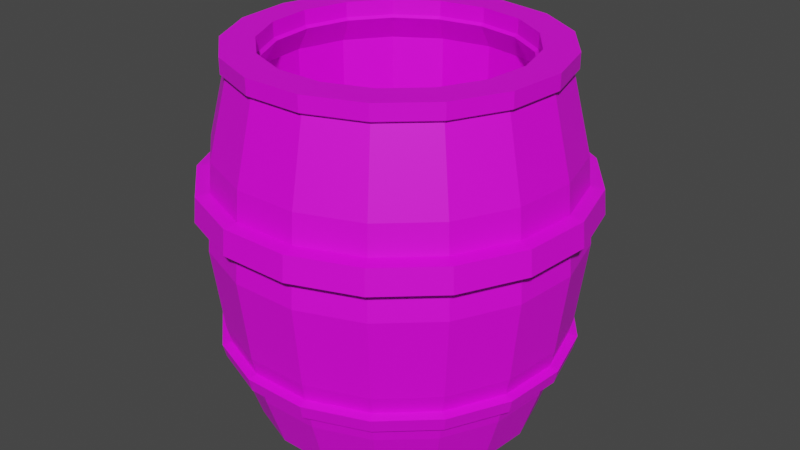 # Source: Barrel.blend  (saved by Blender 3.6.11; exported with 4.5.12 LTS)
import bpy
from mathutils import Matrix  # noqa: F401  (used for matrix-valued properties, if any)

bpy.ops.wm.read_factory_settings(use_empty=True)
scene = bpy.context.scene
scene.name = 'Scene'

# ---- collections
col_collection = bpy.data.collections.new('Collection'); scene.collection.children.link(col_collection)

# ---- images (referenced by path relative to the original .blend; pixels are not part of the script)
import os
ASSET_DIR = os.environ.get("B2B_ASSET_DIR", "")  # directory of the original .blend (textures are referenced by path, not embedded)
HERE = os.path.dirname(os.path.abspath(__file__))  # packed textures are extracted next to this script under _unpacked/

def load_image(name, relpath, width, height, colorspace="sRGB"):
    """Load a texture the original file referenced (path relative to the .blend, or extracted next to this script)."""
    p = next((c for c in (os.path.join(HERE, relpath), os.path.join(ASSET_DIR, relpath)) if relpath and os.path.exists(c)), "")
    if p:
        img = bpy.data.images.load(p, check_existing=True)
        img.name = name
    else:  # same state as the original file: an image datablock whose file is absent (Cycles renders it pink)
        img = bpy.data.images.new(name, width, height)
        img.source = "FILE"
        img.filepath = "//" + (relpath or name)
    img.colorspace_settings.name = colorspace
    return img
img_dungeons_2_texture_01_a_png = load_image('Dungeons_2_Texture_01_A.png', 'Dungeons_2_Texture_01_A.png', 1024, 1024, 'sRGB')

# ---- materials (node trees are filled in below, after node groups)
mat_material = bpy.data.materials.new('Material')
mat_material.alpha_threshold = 0.0
mat_material.use_transparent_shadow = False
mat_material.roughness = 0.5
mat_material.line_color = (0.0, 0.0, 0.0, 1.0)

# ---- material node trees
mat_material.use_nodes = True; mat_material.node_tree.nodes.clear()
_N = mat_material.node_tree.nodes; _L = mat_material.node_tree.links
n0 = _N.new('ShaderNodeOutputMaterial'); n0.name = 'Material Output'; n0.location = (300, 300)
n1 = _N.new('ShaderNodeBsdfPrincipled'); n1.name = 'Principled BSDF'; n1.location = (10, 300)
n1.distribution = 'GGX'
n1.subsurface_method = 'RANDOM_WALK_SKIN'
n1.inputs[3].default_value = 1.45
n1.inputs[27].default_value = (0.0, 0.0, 0.0, 1.0)
n1.inputs[28].default_value = 1.0
n2 = _N.new('ShaderNodeTexImage'); n2.name = 'Image Texture'; n2.location = (-357, 46)
n2.image = img_dungeons_2_texture_01_a_png
_L.new(n1.outputs[0], n0.inputs[0])
_L.new(n2.outputs[0], n1.inputs[0])
n0.is_active_output = True

# ---- world
world_world = bpy.data.worlds.new('World'); scene.world = world_world
world_world.use_nodes = True; world_world.node_tree.nodes.clear()
_N = world_world.node_tree.nodes; _L = world_world.node_tree.links
n0 = _N.new('ShaderNodeOutputWorld'); n0.name = 'World Output'; n0.location = (300, 300)
n1 = _N.new('ShaderNodeBackground'); n1.name = 'Background'; n1.location = (10, 300)
n1.inputs[0].default_value = (0.05088, 0.05088, 0.05088, 1.0)
_L.new(n1.outputs[0], n0.inputs[0])
n0.is_active_output = True
world_world.color = (0.05088, 0.05088, 0.05088)
world_world.use_sun_shadow = False
world_world.sun_shadow_jitter_overblur = 0.0

# ---- meshes
me_cylinder = bpy.data.meshes.new('Cylinder')
me_cylinder.from_pydata([(0.0, 1.0, -1.0), (1.07e-09, 1.122, -0.6302), (0.3612, 0.9325, -1.0), (0.4053, 1.046, -0.6302), (0.6737, 0.739, -1.0), (0.7559, 0.8292, -0.6302), (0.8952, 0.4457, -1.0), (1.004, 0.5002, -0.6302), (0.9957, 0.09227, -1.0), (1.117, 0.1035, -0.6302), (0.9618, -0.2737, -1.0), (1.079, -0.3071, -0.6302), (0.798, -0.6026, -1.0), (0.8954, -0.6762, -0.6302), (0.5264, -0.8502, -1.0), (0.5907, -0.954, -0.6302), (0.1837, -0.983, -1.0), (0.2062, -1.103, -0.6302), (-0.1837, -0.983, -1.0), (-0.2062, -1.103, -0.6302), (-0.5264, -0.8502, -1.0), (-0.5907, -0.954, -0.6302), (-0.798, -0.6026, -1.0), (-0.8954, -0.6762, -0.6302), (-0.9618, -0.2737, -1.0), (-1.079, -0.3071, -0.6302), (-0.9957, 0.09227, -1.0), (-1.117, 0.1035, -0.6302), (-0.8952, 0.4457, -1.0), (-1.004, 0.5002, -0.6302), (-0.6737, 0.739, -1.0), (-0.7559, 0.8292, -0.6302), (-0.3612, 0.9325, -1.0), (-0.4053, 1.046, -0.6302), (0.4378, 1.13, -0.2522), (-5.14e-09, 1.212, -0.2522), (0.8165, 0.8957, -0.2522), (1.085, 0.5402, -0.2522), (1.207, 0.1118, -0.2522), (1.166, -0.3317, -0.2522), (0.9672, -0.7304, -0.2522), (0.638, -1.03, -0.2522), (0.2227, -1.191, -0.2522), (-0.2227, -1.191, -0.2522), (-0.638, -1.03, -0.2522), (-0.9672, -0.7304, -0.2522), (-1.166, -0.3317, -0.2522), (-1.207, 0.1118, -0.2522), (-1.085, 0.5402, -0.2522), (-0.8165, 0.8957, -0.2522), (-0.4378, 1.13, -0.2522), (0.4628, 1.194, 0.3227), (-5.632e-09, 1.281, 0.3227), (0.863, 0.9467, 0.3227), (1.147, 0.571, 0.3227), (1.276, 0.1182, 0.3227), (1.232, -0.3506, 0.3227), (1.022, -0.772, 0.3227), (0.6744, -1.089, 0.3227), (0.2354, -1.259, 0.3227), (-0.2354, -1.259, 0.3227), (-0.6744, -1.089, 0.3227), (-1.022, -0.772, 0.3227), (-1.232, -0.3506, 0.3227), (-1.276, 0.1182, 0.3227), (-1.147, 0.571, 0.3227), (-0.863, 0.9467, 0.3227), (-0.4628, 1.194, 0.3227), (0.4432, 1.144, 0.937), (-1.044e-09, 1.227, 0.937), (0.8265, 0.9066, 0.937), (1.098, 0.5468, 0.937), (1.222, 0.1132, 0.937), (1.18, -0.3357, 0.937), (0.979, -0.7393, 0.937), (0.6458, -1.043, 0.937), (0.2254, -1.206, 0.937), (-0.2254, -1.206, 0.937), (-0.6458, -1.043, 0.937), (-0.979, -0.7393, 0.937), (-1.18, -0.3357, 0.937), (-1.222, 0.1132, 0.937), (-1.098, 0.5468, 0.937), (-0.8265, 0.9066, 0.937), (-0.4432, 1.144, 0.937), (0.3147, 0.8123, 1.48), (-1.579e-08, 0.8711, 1.48), (0.5869, 0.6438, 1.48), (0.7798, 0.3883, 1.48), (0.8674, 0.08038, 1.48), (0.8379, -0.2384, 1.48), (0.6952, -0.525, 1.48), (0.4586, -0.7407, 1.48), (0.1601, -0.8563, 1.48), (-0.1601, -0.8563, 1.48), (-0.4586, -0.7407, 1.48), (-0.6952, -0.525, 1.48), (-0.8379, -0.2384, 1.48), (-0.8674, 0.08038, 1.48), (-0.7798, 0.3883, 1.48), (-0.5869, 0.6438, 1.48), (-0.3147, 0.8123, 1.48), (0.395, 1.02, 1.48), (-1.579e-08, 1.094, 1.48), (0.7367, 0.8081, 1.48), (0.9789, 0.4874, 1.48), (1.089, 0.1009, 1.48), (1.052, -0.2993, 1.48), (0.8727, -0.659, 1.48), (0.5757, -0.9297, 1.48), (0.2009, -1.075, 1.48), (-0.2009, -1.075, 1.48), (-0.5757, -0.9297, 1.48), (-0.8727, -0.659, 1.48), (-1.052, -0.2993, 1.48), (-1.089, 0.1009, 1.48), (-0.9789, 0.4874, 1.48), (-0.7367, 0.8081, 1.48), (-0.395, 1.02, 1.48), (0.353, 0.9111, 1.311), (-1.963e-08, 0.9771, 1.311), (0.6582, 0.722, 1.311), (0.8746, 0.4355, 1.311), (0.9729, 0.09015, 1.311), (0.9398, -0.2674, 1.311), (0.7797, -0.5888, 1.311), (0.5144, -0.8307, 1.311), (0.1795, -0.9604, 1.311), (-0.1795, -0.9604, 1.311), (-0.5144, -0.8307, 1.311), (-0.7797, -0.5888, 1.311), (-0.9398, -0.2674, 1.311), (-0.9729, 0.09015, 1.311), (-0.8746, 0.4355, 1.311), (-0.6582, 0.722, 1.311), (-0.353, 0.9111, 1.311), (0.353, 0.9111, -0.4752), (-1.963e-08, 0.9771, -0.4752), (0.6582, 0.722, -0.4752), (0.8746, 0.4355, -0.4752), (0.9729, 0.09015, -0.4752), (0.9398, -0.2674, -0.4752), (0.7797, -0.5888, -0.4752), (0.5144, -0.8307, -0.4752), (0.1795, -0.9604, -0.4752), (-0.1795, -0.9604, -0.4752), (-0.5144, -0.8307, -0.4752), (-0.7797, -0.5888, -0.4752), (-0.9398, -0.2674, -0.4752), (-0.9729, 0.09015, -0.4752), (-0.8746, 0.4355, -0.4752), (-0.6582, 0.722, -0.4752), (-0.353, 0.9111, -0.4752), (-1.081, -0.8163, 0.5423), (-1.068, -0.8069, 0.7174), (-1.288, -0.3664, 0.7174), (-1.303, -0.3707, 0.5423), (1.349, 0.125, 0.5423), (1.333, 0.1235, 0.7174), (1.288, -0.3664, 0.7174), (1.303, -0.3707, 0.5423), (-1.333, 0.1235, 0.7174), (-1.349, 0.125, 0.5423), (1.068, -0.8069, 0.7174), (1.081, -0.8163, 0.5423), (-1.199, 0.5968, 0.7174), (-1.213, 0.6038, 0.5423), (0.7048, -1.138, 0.7174), (0.7131, -1.152, 0.5423), (-0.902, 0.9895, 0.7174), (-0.9125, 1.001, 0.5423), (0.246, -1.316, 0.7174), (0.2489, -1.331, 0.5423), (-3.368e-09, 1.355, 0.5423), (-1.725e-09, 1.339, 0.7174), (0.4837, 1.249, 0.7174), (0.4893, 1.263, 0.5423), (-0.4837, 1.249, 0.7174), (-0.4893, 1.263, 0.5423), (-0.246, -1.316, 0.7174), (-0.2489, -1.331, 0.5423), (0.902, 0.9895, 0.7174), (0.9125, 1.001, 0.5423), (-0.7048, -1.138, 0.7174), (-0.7131, -1.152, 0.5423), (1.199, 0.5968, 0.7174), (1.213, 0.6038, 0.5423), (0.1795, -0.9604, 0.1201), (0.1795, -0.9604, 0.7154), (-0.6582, 0.722, 0.1201), (-0.6582, 0.722, 0.7154), (0.5144, -0.8307, 0.1201), (0.5144, -0.8307, 0.7154), (-0.8746, 0.4355, 0.1201), (-0.8746, 0.4355, 0.7154), (0.7797, -0.5888, 0.1201), (0.7797, -0.5888, 0.7154), (-0.9729, 0.09015, 0.1201), (-0.9729, 0.09015, 0.7154), (0.9398, -0.2674, 0.1201), (0.9398, -0.2674, 0.7154), (-0.9398, -0.2674, 0.1201), (-0.9398, -0.2674, 0.7154), (0.9729, 0.09015, 0.1201), (0.9729, 0.09015, 0.7154), (-0.7797, -0.5888, 0.1201), (-0.7797, -0.5888, 0.7154), (0.8746, 0.4355, 0.1201), (0.8746, 0.4355, 0.7154), (0.6582, 0.722, 0.7154), (0.6582, 0.722, 0.1201), (-0.5144, -0.8307, 0.1201), (-0.5144, -0.8307, 0.7154), (-0.1795, -0.9604, 0.7154), (-0.1795, -0.9604, 0.1201), (-1.963e-08, 0.9771, 0.7154), (-1.963e-08, 0.9771, 0.1201), (0.353, 0.9111, 0.1201), (0.353, 0.9111, 0.7154), (-0.353, 0.9111, 0.1201), (-0.353, 0.9111, 0.7154), (-8.56e-10, 1.223, -0.489), (-3.045e-09, 1.246, -0.3934), (-1.176, -0.3346, -0.489), (-1.198, -0.3409, -0.3934), (-1.24, 0.1149, -0.3934), (-1.217, 0.1128, -0.489), (-0.6436, -1.039, -0.489), (-0.6557, -1.059, -0.3934), (-0.994, -0.7506, -0.3934), (-0.9756, -0.7367, -0.489), (-0.8236, 0.9035, -0.489), (-0.8391, 0.9205, -0.3934), (-0.45, 1.161, -0.3934), (-0.4416, 1.14, -0.489), (-0.2289, -1.224, -0.3934), (-0.2246, -1.202, -0.489), (-1.115, 0.5552, -0.3934), (-1.094, 0.5449, -0.489), (1.131, 0.5629, 0.5275), (1.258, 0.1165, 0.5275), (1.114, 0.5549, 0.7322), (1.24, 0.1149, 0.7322), (-0.6648, -1.074, 0.5275), (-1.008, -0.7611, 0.5275), (-0.6553, -1.058, 0.7322), (-0.9934, -0.7502, 0.7322), (0.8508, 0.9333, 0.5275), (0.8386, 0.9199, 0.7322), (-0.2321, -1.241, 0.5275), (-0.2287, -1.224, 0.7322), (-0.4562, 1.178, 0.5275), (-4.103e-09, 1.263, 0.5275), (-0.4497, 1.161, 0.7322), (-2.573e-09, 1.245, 0.7322), (0.4562, 1.178, 0.5275), (0.4497, 1.161, 0.7322), (0.2321, -1.241, 0.5275), (0.2287, -1.224, 0.7322), (-0.8508, 0.9333, 0.5275), (-0.8386, 0.9199, 0.7322), (0.6648, -1.074, 0.5275), (0.6553, -1.058, 0.7322), (-1.131, 0.5629, 0.5275), (-1.114, 0.5549, 0.7322), (1.008, -0.7611, 0.5275), (0.9934, -0.7502, 0.7322), (-1.258, 0.1165, 0.5275), (-1.24, 0.1149, 0.7322), (1.215, -0.3456, 0.5275), (1.197, -0.3407, 0.7322), (-1.215, -0.3456, 0.5275), (-1.197, -0.3407, 0.7322), (0.8236, 0.9035, -0.489), (0.8391, 0.9205, -0.3934), (1.115, 0.5552, -0.3934), (1.094, 0.5449, -0.489), (0.6436, -1.039, -0.489), (0.6557, -1.059, -0.3934), (0.2289, -1.224, -0.3934), (0.2246, -1.202, -0.489), (0.45, 1.161, -0.3934), (0.4416, 1.14, -0.489), (1.176, -0.3346, -0.489), (1.198, -0.3409, -0.3934), (0.994, -0.7506, -0.3934), (0.9756, -0.7367, -0.489), (1.24, 0.1149, -0.3934), (1.217, 0.1128, -0.489), (-1.031, 0.5135, -0.5042), (-0.7761, 0.8514, -0.5042), (-1.058, 0.5269, -0.3782), (-0.7963, 0.8735, -0.3782), (-0.2117, -1.132, -0.5042), (-0.6065, -0.9795, -0.5042), (-0.2172, -1.162, -0.3782), (-0.6223, -1.005, -0.3782), (-0.4162, 1.074, -0.5042), (-9.999e-10, 1.152, -0.5042), (-0.427, 1.102, -0.3782), (-3.07e-09, 1.182, -0.3782), (-0.9194, -0.6943, -0.5042), (-1.108, -0.3153, -0.5042), (-0.9433, -0.7123, -0.3782), (-1.137, -0.3235, -0.3782), (-1.147, 0.1063, -0.5042), (-1.177, 0.1091, -0.3782), (1.147, 0.1063, -0.5042), (1.108, -0.3153, -0.5042), (1.177, 0.1091, -0.3782), (1.137, -0.3235, -0.3782), (0.9194, -0.6943, -0.5042), (0.6065, -0.9795, -0.5042), (0.9433, -0.7123, -0.3782), (0.6223, -1.005, -0.3782), (0.4162, 1.074, -0.5042), (0.7761, 0.8514, -0.5042), (0.427, 1.102, -0.3782), (0.7963, 0.8735, -0.3782), (1.031, 0.5135, -0.5042), (1.058, 0.5269, -0.3782), (0.2117, -1.132, -0.5042), (0.2172, -1.162, -0.3782), (0.4061, 1.048, 1.497), (-1.592e-08, 1.124, 1.497), (0.7574, 0.8308, 1.497), (1.006, 0.5011, 1.497), (1.119, 0.1037, 1.497), (1.081, -0.3077, 1.497), (0.8972, -0.6775, 1.497), (0.5918, -0.9558, 1.497), (0.2066, -1.105, 1.497), (-0.2066, -1.105, 1.497), (-0.5918, -0.9558, 1.497), (-0.8972, -0.6775, 1.497), (-1.081, -0.3077, 1.497), (-1.119, 0.1037, 1.497), (-1.006, 0.5011, 1.497), (-0.7574, 0.8308, 1.497), (-0.4061, 1.048, 1.497), (0.3235, 0.8351, 1.497), (-1.592e-08, 0.8956, 1.497), (0.6034, 0.6619, 1.497), (0.8017, 0.3992, 1.497), (0.8918, 0.08264, 1.497), (0.8614, -0.2451, 1.497), (0.7147, -0.5397, 1.497), (0.4715, -0.7615, 1.497), (0.1646, -0.8804, 1.497), (-0.1646, -0.8804, 1.497), (-0.4715, -0.7615, 1.497), (-0.7147, -0.5397, 1.497), (-0.8614, -0.2451, 1.497), (-0.8918, 0.08264, 1.497), (-0.8017, 0.3992, 1.497), (-0.6034, 0.6619, 1.497), (-0.3235, 0.8351, 1.497), (0.4061, 1.048, 1.604), (-1.592e-08, 1.124, 1.604), (0.7574, 0.8308, 1.604), (1.006, 0.5011, 1.604), (1.119, 0.1037, 1.604), (1.081, -0.3077, 1.604), (0.8972, -0.6775, 1.604), (0.5918, -0.9558, 1.604), (0.2066, -1.105, 1.604), (-0.2066, -1.105, 1.604), (-0.5918, -0.9558, 1.604), (-0.8972, -0.6775, 1.604), (-1.081, -0.3077, 1.604), (-1.119, 0.1037, 1.604), (-1.006, 0.5011, 1.604), (-0.7574, 0.8308, 1.604), (-0.4061, 1.048, 1.604), (0.3235, 0.8351, 1.604), (-1.592e-08, 0.8956, 1.604), (0.6034, 0.6619, 1.604), (0.8017, 0.3992, 1.604), (0.8918, 0.08264, 1.604), (0.8614, -0.2451, 1.604), (0.7147, -0.5397, 1.604), (0.4715, -0.7615, 1.604), (0.1646, -0.8804, 1.604), (-0.1646, -0.8804, 1.604), (-0.4715, -0.7615, 1.604), (-0.7147, -0.5397, 1.604), (-0.8614, -0.2451, 1.604), (-0.8918, 0.08264, 1.604), (-0.8017, 0.3992, 1.604), (-0.6034, 0.6619, 1.604), (-0.3235, 0.8351, 1.604)], [], [(0, 1, 3, 2), (2, 3, 5, 4), (4, 5, 7, 6), (6, 7, 9, 8), (8, 9, 11, 10), (10, 11, 13, 12), (12, 13, 15, 14), (14, 15, 17, 16), (16, 17, 19, 18), (18, 19, 21, 20), (20, 21, 23, 22), (22, 23, 25, 24), (24, 25, 27, 26), (26, 27, 29, 28), (28, 29, 31, 30), (320, 318, 36, 37), (30, 31, 33, 32), (32, 33, 1, 0), (0, 2, 4, 6, 8, 10, 12, 14, 16, 18, 20, 22, 24, 26, 28, 30, 32), (43, 42, 59, 60), (322, 314, 41, 42), (34, 317, 300, 35), (306, 304, 46, 47), (313, 310, 39, 40), (303, 296, 44, 45), (299, 292, 49, 50), (309, 320, 37, 38), (42, 43, 295, 322), (291, 306, 47, 48), (318, 317, 34, 36), (314, 313, 40, 41), (304, 303, 45, 46), (300, 299, 50, 35), (310, 309, 38, 39), (296, 295, 43, 44), (292, 291, 48, 49), (272, 246, 79, 80), (36, 34, 51, 53), (35, 50, 67, 52), (44, 43, 60, 61), (37, 36, 53, 54), (45, 44, 61, 62), (38, 37, 54, 55), (46, 45, 62, 63), (39, 38, 55, 56), (47, 46, 63, 64), (40, 39, 56, 57), (48, 47, 64, 65), (41, 40, 57, 58), (49, 48, 65, 66), (42, 41, 58, 59), (34, 35, 52, 51), (50, 49, 66, 67), (83, 82, 116, 117), (270, 242, 72, 73), (268, 272, 80, 81), (266, 270, 73, 74), (264, 268, 81, 82), (262, 266, 74, 75), (260, 264, 82, 83), (258, 262, 75, 76), (256, 254, 69, 68), (253, 260, 83, 84), (250, 258, 76, 77), (248, 256, 68, 70), (254, 253, 84, 69), (245, 250, 77, 78), (241, 248, 70, 71), (246, 245, 78, 79), (242, 241, 71, 72), (76, 75, 109, 110), (68, 69, 103, 102), (84, 83, 117, 118), (77, 76, 110, 111), (70, 68, 102, 104), (69, 84, 118, 103), (78, 77, 111, 112), (71, 70, 104, 105), (79, 78, 112, 113), (72, 71, 105, 106), (80, 79, 113, 114), (73, 72, 106, 107), (81, 80, 114, 115), (74, 73, 107, 108), (82, 81, 115, 116), (75, 74, 108, 109), (90, 89, 123, 124), (97, 96, 130, 131), (89, 88, 122, 123), (96, 95, 129, 130), (88, 87, 121, 122), (95, 94, 128, 129), (86, 101, 135, 120), (87, 85, 119, 121), (94, 93, 127, 128), (101, 100, 134, 135), (85, 86, 120, 119), (93, 92, 126, 127), (100, 99, 133, 134), (92, 91, 125, 126), (99, 98, 132, 133), (88, 89, 344, 343), (101, 86, 341, 356), (113, 112, 333, 334), (87, 88, 343, 342), (100, 101, 356, 355), (112, 111, 332, 333), (85, 87, 342, 340), (99, 100, 355, 354), (111, 110, 331, 332), (86, 85, 340, 341), (98, 99, 354, 353), (110, 109, 330, 331), (97, 98, 353, 352), (109, 108, 329, 330), (96, 97, 352, 351), (108, 107, 328, 329), (95, 96, 351, 350), (214, 187, 144, 145), (219, 189, 151, 152), (217, 216, 137, 136), (187, 191, 143, 144), (189, 193, 150, 151), (191, 195, 142, 143), (193, 197, 149, 150), (195, 199, 141, 142), (197, 201, 148, 149), (199, 203, 140, 141), (201, 205, 147, 148), (203, 207, 139, 140), (205, 211, 146, 147), (207, 210, 138, 139), (211, 214, 145, 146), (98, 97, 131, 132), (91, 90, 124, 125), (152, 151, 137), (145, 143, 142), (136, 137, 138), (150, 138, 151), (150, 139, 138), (149, 139, 150), (149, 140, 139), (148, 140, 149), (148, 141, 140), (147, 141, 148), (147, 145, 141), (146, 145, 147), (145, 142, 141), (137, 151, 138), (145, 144, 143), (210, 217, 136, 138), (216, 219, 152, 137), (120, 135, 220, 215), (215, 220, 219, 216), (121, 119, 218, 209), (209, 218, 217, 210), (129, 128, 213, 212), (212, 213, 214, 211), (122, 121, 209, 208), (208, 209, 210, 207), (130, 129, 212, 206), (206, 212, 211, 205), (123, 122, 208, 204), (204, 208, 207, 203), (131, 130, 206, 202), (202, 206, 205, 201), (124, 123, 204, 200), (200, 204, 203, 199), (132, 131, 202, 198), (198, 202, 201, 197), (125, 124, 200, 196), (196, 200, 199, 195), (133, 132, 198, 194), (194, 198, 197, 193), (126, 125, 196, 192), (192, 196, 195, 191), (134, 133, 194, 190), (190, 194, 193, 189), (127, 126, 192, 188), (188, 192, 191, 187), (119, 120, 215, 218), (218, 215, 216, 217), (135, 134, 190, 220), (220, 190, 189, 219), (128, 127, 188, 213), (213, 188, 187, 214), (55, 54, 239, 240), (157, 186, 185, 158), (62, 61, 243, 244), (153, 184, 183, 154), (54, 53, 247, 239), (186, 182, 181, 185), (61, 60, 249, 243), (184, 180, 179, 183), (52, 67, 251, 252), (173, 178, 177, 174), (53, 51, 255, 247), (182, 176, 175, 181), (60, 59, 257, 249), (180, 172, 171, 179), (67, 66, 259, 251), (178, 170, 169, 177), (51, 52, 252, 255), (176, 173, 174, 175), (59, 58, 261, 257), (172, 168, 167, 171), (66, 65, 263, 259), (170, 166, 165, 169), (58, 57, 265, 261), (168, 164, 163, 167), (65, 64, 267, 263), (166, 162, 161, 165), (57, 56, 269, 265), (164, 160, 159, 163), (64, 63, 271, 267), (162, 156, 155, 161), (56, 55, 240, 269), (160, 157, 158, 159), (63, 62, 244, 271), (156, 153, 154, 155), (31, 29, 289, 290), (231, 238, 237, 232), (21, 19, 293, 294), (227, 236, 235, 228), (1, 33, 297, 298), (221, 234, 233, 222), (25, 23, 301, 302), (223, 230, 229, 224), (29, 27, 305, 289), (238, 226, 225, 237), (33, 31, 290, 297), (234, 231, 232, 233), (23, 21, 294, 301), (230, 227, 228, 229), (27, 25, 302, 305), (226, 223, 224, 225), (186, 157, 240, 239), (158, 185, 241, 242), (184, 153, 244, 243), (154, 183, 245, 246), (182, 186, 239, 247), (185, 181, 248, 241), (180, 184, 243, 249), (183, 179, 250, 245), (178, 173, 252, 251), (174, 177, 253, 254), (176, 182, 247, 255), (181, 175, 256, 248), (172, 180, 249, 257), (179, 171, 258, 250), (170, 178, 251, 259), (177, 169, 260, 253), (173, 176, 255, 252), (175, 174, 254, 256), (168, 172, 257, 261), (171, 167, 262, 258), (166, 170, 259, 263), (169, 165, 264, 260), (164, 168, 261, 265), (167, 163, 266, 262), (162, 166, 263, 267), (165, 161, 268, 264), (160, 164, 265, 269), (163, 159, 270, 266), (156, 162, 267, 271), (161, 155, 272, 268), (157, 160, 269, 240), (159, 158, 242, 270), (153, 156, 271, 244), (155, 154, 246, 272), (11, 9, 307, 308), (283, 288, 287, 284), (15, 13, 311, 312), (277, 286, 285, 278), (5, 3, 315, 316), (273, 282, 281, 274), (9, 7, 319, 307), (288, 276, 275, 287), (13, 11, 308, 311), (286, 283, 284, 285), (17, 15, 312, 321), (280, 277, 278, 279), (7, 5, 316, 319), (276, 273, 274, 275), (221, 222, 281, 282), (3, 1, 298, 315), (236, 280, 279, 235), (17, 321, 293, 19), (238, 231, 290, 289), (232, 237, 291, 292), (236, 227, 294, 293), (228, 235, 295, 296), (234, 221, 298, 297), (222, 233, 299, 300), (230, 223, 302, 301), (224, 229, 303, 304), (226, 238, 289, 305), (237, 225, 306, 291), (231, 234, 297, 290), (233, 232, 292, 299), (227, 230, 301, 294), (229, 228, 296, 303), (223, 226, 305, 302), (225, 224, 304, 306), (288, 283, 308, 307), (284, 287, 309, 310), (286, 277, 312, 311), (278, 285, 313, 314), (282, 273, 316, 315), (274, 281, 317, 318), (276, 288, 307, 319), (287, 275, 320, 309), (283, 286, 311, 308), (285, 284, 310, 313), (277, 280, 321, 312), (279, 278, 314, 322), (273, 276, 319, 316), (275, 274, 318, 320), (281, 222, 300, 317), (221, 282, 315, 298), (235, 279, 322, 295), (280, 236, 293, 321), (345, 346, 380, 379), (332, 331, 365, 366), (344, 345, 379, 378), (331, 330, 364, 365), (343, 344, 378, 377), (356, 341, 375, 390), (330, 329, 363, 364), (342, 343, 377, 376), (355, 356, 390, 389), (329, 328, 362, 363), (340, 342, 376, 374), (354, 355, 389, 388), (328, 327, 361, 362), (341, 340, 374, 375), (353, 354, 388, 387), (327, 326, 360, 361), (324, 339, 373, 358), (114, 113, 334, 335), (89, 90, 345, 344), (115, 114, 335, 336), (90, 91, 346, 345), (116, 115, 336, 337), (102, 103, 324, 323), (91, 92, 347, 346), (117, 116, 337, 338), (104, 102, 323, 325), (92, 93, 348, 347), (118, 117, 338, 339), (105, 104, 325, 326), (93, 94, 349, 348), (103, 118, 339, 324), (106, 105, 326, 327), (94, 95, 350, 349), (107, 106, 327, 328), (375, 374, 357, 358), (374, 376, 359, 357), (376, 377, 360, 359), (377, 378, 361, 360), (378, 379, 362, 361), (379, 380, 363, 362), (380, 381, 364, 363), (381, 382, 365, 364), (382, 383, 366, 365), (383, 384, 367, 366), (384, 385, 368, 367), (385, 386, 369, 368), (386, 387, 370, 369), (387, 388, 371, 370), (388, 389, 372, 371), (389, 390, 373, 372), (390, 375, 358, 373), (333, 332, 366, 367), (346, 347, 381, 380), (334, 333, 367, 368), (347, 348, 382, 381), (335, 334, 368, 369), (348, 349, 383, 382), (336, 335, 369, 370), (349, 350, 384, 383), (337, 336, 370, 371), (323, 324, 358, 357), (350, 351, 385, 384), (338, 337, 371, 372), (325, 323, 357, 359), (351, 352, 386, 385), (339, 338, 372, 373), (326, 325, 359, 360), (352, 353, 387, 386)])
_uv = me_cylinder.uv_layers.new(name='UVMap')
_uv.uv.foreach_set('vector', [0.8455, 0.5957, 0.8455, 0.6853, 0.8349, 0.6853, 0.8349, 0.5957, 0.8349, 0.5957, 0.8349, 0.6853, 0.8244, 0.6853, 0.8244, 0.5957, 0.8244, 0.5957, 0.8244, 0.6853, 0.8138, 0.6853, 0.8138, 0.5957, 0.8138, 0.5957, 0.8138, 0.6853, 0.8033, 0.6853, 0.8033, 0.5957, 0.8033, 0.5957, 0.8033, 0.6853, 0.7927, 0.6853, 0.7927, 0.5957, 0.7927, 0.5957, 0.7927, 0.6853, 0.7822, 0.6853, 0.7822, 0.5957, 0.7822, 0.5957, 0.7822, 0.6853, 0.7717, 0.6853, 0.7717, 0.5957, 0.7717, 0.5957, 0.7717, 0.6853, 0.7611, 0.6853, 0.7611, 0.5957, 0.7611, 0.5957, 0.7611, 0.6853, 0.7506, 0.6853, 0.7506, 0.5957, 0.7506, 0.5957, 0.7506, 0.6853, 0.74, 0.6853, 0.74, 0.5957, 0.74, 0.5957, 0.74, 0.6853, 0.7295, 0.6853, 0.7295, 0.5957, 0.7295, 0.5957, 0.7295, 0.6853, 0.7189, 0.6853, 0.7189, 0.5957, 0.7189, 0.5957, 0.7189, 0.6853, 0.7084, 0.6853, 0.7084, 0.5957, 0.7084, 0.5957, 0.7084, 0.6853, 0.6978, 0.6853, 0.6978, 0.5957, 0.6978, 0.5957, 0.6978, 0.6853, 0.6873, 0.6853, 0.6873, 0.5957, 0.8138, 0.6853, 0.8244, 0.6853, 0.8244, 0.6853, 0.8138, 0.6853, 0.6873, 0.5957, 0.6873, 0.6853, 0.6768, 0.6853, 0.6768, 0.5957, 0.6768, 0.5957, 0.6768, 0.6853, 0.6662, 0.6853, 0.6662, 0.5957, 0.8007, 0.5939, 0.8162, 0.591, 0.8296, 0.5827, 0.8392, 0.5701, 0.8435, 0.5549, 0.842, 0.5391, 0.835, 0.525, 0.8233, 0.5143, 0.8086, 0.5086, 0.7927, 0.5086, 0.778, 0.5143, 0.7663, 0.525, 0.7593, 0.5391, 0.7578, 0.5549, 0.7621, 0.5701, 0.7717, 0.5827, 0.7851, 0.591, 0.7506, 0.6853, 0.7611, 0.6853, 0.7611, 0.6853, 0.7506, 0.6853, 0.7611, 0.6853, 0.7717, 0.6853, 0.7717, 0.6853, 0.7611, 0.6853, 0.8349, 0.6853, 0.8349, 0.6853, 0.6662, 0.6853, 0.6662, 0.6853, 0.7084, 0.6853, 0.7189, 0.6853, 0.7189, 0.6853, 0.7084, 0.6853, 0.7822, 0.6853, 0.7927, 0.6853, 0.7927, 0.6853, 0.7822, 0.6853, 0.7295, 0.6853, 0.74, 0.6853, 0.74, 0.6853, 0.7295, 0.6853, 0.6768, 0.6853, 0.6873, 0.6853, 0.6873, 0.6853, 0.6768, 0.6853, 0.8033, 0.6853, 0.8138, 0.6853, 0.8138, 0.6853, 0.8033, 0.6853, 0.7611, 0.6853, 0.7506, 0.6853, 0.7506, 0.6853, 0.7611, 0.6853, 0.6978, 0.6853, 0.7084, 0.6853, 0.7084, 0.6853, 0.6978, 0.6853, 0.8244, 0.6853, 0.8349, 0.6853, 0.8349, 0.6853, 0.8244, 0.6853, 0.7717, 0.6853, 0.7822, 0.6853, 0.7822, 0.6853, 0.7717, 0.6853, 0.7189, 0.6853, 0.7295, 0.6853, 0.7295, 0.6853, 0.7189, 0.6853, 0.6662, 0.6853, 0.6768, 0.6853, 0.6768, 0.6853, 0.6662, 0.6853, 0.7927, 0.6853, 0.8033, 0.6853, 0.8033, 0.6853, 0.7927, 0.6853, 0.74, 0.6853, 0.7506, 0.6853, 0.7506, 0.6853, 0.74, 0.6853, 0.6873, 0.6853, 0.6978, 0.6853, 0.6978, 0.6853, 0.6873, 0.6853, 0.7189, 0.6853, 0.7295, 0.6853, 0.7295, 0.6853, 0.7189, 0.6853, 0.8244, 0.6853, 0.8349, 0.6853, 0.8349, 0.6853, 0.8244, 0.6853, 0.6662, 0.6853, 0.6768, 0.6853, 0.6768, 0.6853, 0.6662, 0.6853, 0.74, 0.6853, 0.7506, 0.6853, 0.7506, 0.6853, 0.74, 0.6853, 0.8138, 0.6853, 0.8244, 0.6853, 0.8244, 0.6853, 0.8138, 0.6853, 0.7295, 0.6853, 0.74, 0.6853, 0.74, 0.6853, 0.7295, 0.6853, 0.8033, 0.6853, 0.8138, 0.6853, 0.8138, 0.6853, 0.8033, 0.6853, 0.7189, 0.6853, 0.7295, 0.6853, 0.7295, 0.6853, 0.7189, 0.6853, 0.7927, 0.6853, 0.8033, 0.6853, 0.8033, 0.6853, 0.7927, 0.6853, 0.7084, 0.6853, 0.7189, 0.6853, 0.7189, 0.6853, 0.7084, 0.6853, 0.7822, 0.6853, 0.7927, 0.6853, 0.7927, 0.6853, 0.7822, 0.6853, 0.6978, 0.6853, 0.7084, 0.6853, 0.7084, 0.6853, 0.6978, 0.6853, 0.7717, 0.6853, 0.7822, 0.6853, 0.7822, 0.6853, 0.7717, 0.6853, 0.6873, 0.6853, 0.6978, 0.6853, 0.6978, 0.6853, 0.6873, 0.6853, 0.7611, 0.6853, 0.7717, 0.6853, 0.7717, 0.6853, 0.7611, 0.6853, 0.8349, 0.6853, 0.8455, 0.6853, 0.8455, 0.6853, 0.8349, 0.6853, 0.6768, 0.6853, 0.6873, 0.6853, 0.6873, 0.6853, 0.6768, 0.6853, 0.6873, 0.6853, 0.6978, 0.6853, 0.6978, 0.6853, 0.6873, 0.6853, 0.7927, 0.6853, 0.8033, 0.6853, 0.8033, 0.6853, 0.7927, 0.6853, 0.7084, 0.6853, 0.7189, 0.6853, 0.7189, 0.6853, 0.7084, 0.6853, 0.7822, 0.6853, 0.7927, 0.6853, 0.7927, 0.6853, 0.7822, 0.6853, 0.6978, 0.6853, 0.7084, 0.6853, 0.7084, 0.6853, 0.6978, 0.6853, 0.7717, 0.6853, 0.7822, 0.6853, 0.7822, 0.6853, 0.7717, 0.6853, 0.6873, 0.6853, 0.6978, 0.6853, 0.6978, 0.6853, 0.6873, 0.6853, 0.7611, 0.6853, 0.7717, 0.6853, 0.7717, 0.6853, 0.7611, 0.6853, 0.8349, 0.6853, 0.8455, 0.6853, 0.8455, 0.6853, 0.8349, 0.6853, 0.6768, 0.6853, 0.6873, 0.6853, 0.6873, 0.6853, 0.6768, 0.6853, 0.7506, 0.6853, 0.7611, 0.6853, 0.7611, 0.6853, 0.7506, 0.6853, 0.8244, 0.6853, 0.8349, 0.6853, 0.8349, 0.6853, 0.8244, 0.6853, 0.6662, 0.6853, 0.6768, 0.6853, 0.6768, 0.6853, 0.6662, 0.6853, 0.74, 0.6853, 0.7506, 0.6853, 0.7506, 0.6853, 0.74, 0.6853, 0.8138, 0.6853, 0.8244, 0.6853, 0.8244, 0.6853, 0.8138, 0.6853, 0.7295, 0.6853, 0.74, 0.6853, 0.74, 0.6853, 0.7295, 0.6853, 0.8033, 0.6853, 0.8138, 0.6853, 0.8138, 0.6853, 0.8033, 0.6853, 0.7611, 0.6853, 0.7717, 0.6853, 0.7717, 0.6853, 0.7611, 0.6853, 0.8349, 0.6853, 0.8455, 0.6853, 0.8455, 0.6853, 0.8349, 0.6853, 0.6768, 0.6853, 0.6873, 0.6853, 0.6873, 0.6853, 0.6768, 0.6853, 0.7506, 0.6853, 0.7611, 0.6853, 0.7611, 0.6853, 0.7506, 0.6853, 0.8244, 0.6853, 0.8349, 0.6853, 0.8349, 0.6853, 0.8244, 0.6853, 0.6662, 0.6853, 0.6768, 0.6853, 0.6768, 0.6853, 0.6662, 0.6853, 0.74, 0.6853, 0.7506, 0.6853, 0.7506, 0.6853, 0.74, 0.6853, 0.8138, 0.6853, 0.8244, 0.6853, 0.8244, 0.6853, 0.8138, 0.6853, 0.7295, 0.6853, 0.74, 0.6853, 0.74, 0.6853, 0.7295, 0.6853, 0.8033, 0.6853, 0.8138, 0.6853, 0.8138, 0.6853, 0.8033, 0.6853, 0.7189, 0.6853, 0.7295, 0.6853, 0.7295, 0.6853, 0.7189, 0.6853, 0.7927, 0.6853, 0.8033, 0.6853, 0.8033, 0.6853, 0.7927, 0.6853, 0.7084, 0.6853, 0.7189, 0.6853, 0.7189, 0.6853, 0.7084, 0.6853, 0.7822, 0.6853, 0.7927, 0.6853, 0.7927, 0.6853, 0.7822, 0.6853, 0.6978, 0.6853, 0.7084, 0.6853, 0.7084, 0.6853, 0.6978, 0.6853, 0.7717, 0.6853, 0.7822, 0.6853, 0.7822, 0.6853, 0.7717, 0.6853, 0.6662, 0.5295, 0.6662, 0.5295, 0.6662, 0.5295, 0.6662, 0.5295, 0.6662, 0.5295, 0.6662, 0.5295, 0.6662, 0.5295, 0.6662, 0.5295, 0.6662, 0.5295, 0.6662, 0.5295, 0.6662, 0.5295, 0.6662, 0.5295, 0.6662, 0.5295, 0.6662, 0.5295, 0.6662, 0.5295, 0.6662, 0.5295, 0.6662, 0.5295, 0.6662, 0.5295, 0.6662, 0.5295, 0.6662, 0.5295, 0.6662, 0.5295, 0.6662, 0.5295, 0.6662, 0.5295, 0.6662, 0.5295, 0.6662, 0.5295, 0.6662, 0.5295, 0.6662, 0.5295, 0.6662, 0.5295, 0.6662, 0.5295, 0.6662, 0.5295, 0.6662, 0.5295, 0.6662, 0.5295, 0.6662, 0.5295, 0.6662, 0.5295, 0.6662, 0.5295, 0.6662, 0.5295, 0.6662, 0.5295, 0.6662, 0.5295, 0.6662, 0.5295, 0.6662, 0.5295, 0.6662, 0.5295, 0.6662, 0.5295, 0.6662, 0.5295, 0.6662, 0.5295, 0.6662, 0.5295, 0.6662, 0.5295, 0.6662, 0.5295, 0.6662, 0.5295, 0.6662, 0.5295, 0.6662, 0.5295, 0.6662, 0.5295, 0.6662, 0.5295, 0.6662, 0.5295, 0.6662, 0.5295, 0.6662, 0.5295, 0.6662, 0.5295, 0.6662, 0.5295, 0.6662, 0.5295, 0.6662, 0.5295, 0.6662, 0.5295, 0.6662, 0.5295, 0.6662, 0.5295, 0.6662, 0.5295, 0.6662, 0.5295, 0.6662, 0.5295, 0.6662, 0.5295, 0.6662, 0.5295, 0.6662, 0.5295, 0.3338, 0.1374, 0.3338, 0.1374, 0.3338, 0.1374, 0.3338, 0.1374, 0.6662, 0.5295, 0.6662, 0.5295, 0.6662, 0.5295, 0.6662, 0.5295, 0.6662, 0.5295, 0.6662, 0.5295, 0.6662, 0.5295, 0.6662, 0.5295, 0.3338, 0.1374, 0.3338, 0.1374, 0.3338, 0.1374, 0.3338, 0.1374, 0.6662, 0.5295, 0.6662, 0.5295, 0.6662, 0.5295, 0.6662, 0.5295, 0.6662, 0.5295, 0.6662, 0.5295, 0.6662, 0.5295, 0.6662, 0.5295, 0.3338, 0.1374, 0.3338, 0.1374, 0.3338, 0.1374, 0.3338, 0.1374, 0.6662, 0.5295, 0.6662, 0.5295, 0.6662, 0.5295, 0.6662, 0.5295, 0.6662, 0.5295, 0.6662, 0.5295, 0.6662, 0.5295, 0.6662, 0.5295, 0.3338, 0.1374, 0.3338, 0.1374, 0.3338, 0.1374, 0.3338, 0.1374, 0.6662, 0.5295, 0.6662, 0.5295, 0.6662, 0.5295, 0.6662, 0.5295, 0.3338, 0.1374, 0.3338, 0.1374, 0.3338, 0.1374, 0.3338, 0.1374, 0.6662, 0.5295, 0.6662, 0.5295, 0.6662, 0.5295, 0.6662, 0.5295, 0.3338, 0.1374, 0.3338, 0.1374, 0.3338, 0.1374, 0.3338, 0.1374, 0.6662, 0.5295, 0.6662, 0.5295, 0.6662, 0.5295, 0.6662, 0.5295, 0.6662, 0.5295, 0.6662, 0.5295, 0.6662, 0.5295, 0.6662, 0.5295, 0.6662, 0.5295, 0.6662, 0.5295, 0.6662, 0.5295, 0.6662, 0.5295, 0.6662, 0.5295, 0.6662, 0.5295, 0.6662, 0.5295, 0.6662, 0.5295, 0.6662, 0.5295, 0.6662, 0.5295, 0.6662, 0.5295, 0.6662, 0.5295, 0.6662, 0.5295, 0.6662, 0.5295, 0.6662, 0.5295, 0.6662, 0.5295, 0.6662, 0.5295, 0.6662, 0.5295, 0.6662, 0.5295, 0.6662, 0.5295, 0.6662, 0.5295, 0.6662, 0.5295, 0.6662, 0.5295, 0.6662, 0.5295, 0.6662, 0.5295, 0.6662, 0.5295, 0.6662, 0.5295, 0.6662, 0.5295, 0.6662, 0.5295, 0.6662, 0.5295, 0.6662, 0.5295, 0.6662, 0.5295, 0.6662, 0.5295, 0.6662, 0.5295, 0.6662, 0.5295, 0.6662, 0.5295, 0.6662, 0.5295, 0.6662, 0.5295, 0.6662, 0.5295, 0.6662, 0.5295, 0.6662, 0.5295, 0.6662, 0.5295, 0.6662, 0.5295, 0.6662, 0.5295, 0.6662, 0.5295, 0.6662, 0.5295, 0.6662, 0.5295, 0.6662, 0.5295, 0.6662, 0.5295, 0.6662, 0.5295, 0.6662, 0.5295, 0.6662, 0.5295, 0.6662, 0.5295, 0.6662, 0.5295, 0.6662, 0.5295, 0.6662, 0.5295, 0.6662, 0.5295, 0.6662, 0.5295, 0.6662, 0.5295, 0.6662, 0.5295, 0.6662, 0.5295, 0.6662, 0.5295, 0.6662, 0.5295, 0.6662, 0.5295, 0.6662, 0.5295, 0.6662, 0.5295, 0.6662, 0.5295, 0.6662, 0.5295, 0.6662, 0.5295, 0.6662, 0.5295, 0.6662, 0.5295, 0.6662, 0.5295, 0.6662, 0.5295, 0.6662, 0.5295, 0.6662, 0.5295, 0.6662, 0.5295, 0.6662, 0.5295, 0.6662, 0.5295, 0.6662, 0.5295, 0.6662, 0.5295, 0.6662, 0.5295, 0.6662, 0.5295, 0.6662, 0.5295, 0.6662, 0.5295, 0.6662, 0.5295, 0.6662, 0.5295, 0.6662, 0.5295, 0.6662, 0.5295, 0.6662, 0.5295, 0.6662, 0.5295, 0.6662, 0.5295, 0.6662, 0.5295, 0.6662, 0.5295, 0.6662, 0.5295, 0.6662, 0.5295, 0.6662, 0.5295, 0.6662, 0.5295, 0.6662, 0.5295, 0.6662, 0.5295, 0.6662, 0.5295, 0.6662, 0.5295, 0.6662, 0.5295, 0.6662, 0.5295, 0.6662, 0.5295, 0.6662, 0.5295, 0.6662, 0.5295, 0.6662, 0.5295, 0.6662, 0.5295, 0.6662, 0.5295, 0.6662, 0.5295, 0.6662, 0.5295, 0.6662, 0.5295, 0.6662, 0.5295, 0.6662, 0.5295, 0.6662, 0.5295, 0.6662, 0.5295, 0.6662, 0.5295, 0.6662, 0.5295, 0.6662, 0.5295, 0.6662, 0.5295, 0.6662, 0.5295, 0.6662, 0.5295, 0.6662, 0.5295, 0.6662, 0.5295, 0.6662, 0.5295, 0.6662, 0.5295, 0.6662, 0.5295, 0.6662, 0.5295, 0.6662, 0.5295, 0.6662, 0.5295, 0.6662, 0.5295, 0.6662, 0.5295, 0.6662, 0.5295, 0.6662, 0.5295, 0.6662, 0.5295, 0.6662, 0.5295, 0.6662, 0.5295, 0.6662, 0.5295, 0.6662, 0.5295, 0.6662, 0.5295, 0.6662, 0.5295, 0.6662, 0.5295, 0.6662, 0.5295, 0.6662, 0.5295, 0.6662, 0.5295, 0.6662, 0.5295, 0.6662, 0.5295, 0.6662, 0.5295, 0.6662, 0.5295, 0.6662, 0.5295, 0.6662, 0.5295, 0.6662, 0.5295, 0.6662, 0.5295, 0.6662, 0.5295, 0.6662, 0.5295, 0.6662, 0.5295, 0.6662, 0.5295, 0.6662, 0.5295, 0.6662, 0.5295, 0.6662, 0.5295, 0.6662, 0.5295, 0.6662, 0.5295, 0.6662, 0.5295, 0.6662, 0.5295, 0.6662, 0.5295, 0.6662, 0.5295, 0.6662, 0.5295, 0.6662, 0.5295, 0.6662, 0.5295, 0.6662, 0.5295, 0.6662, 0.5295, 0.6662, 0.5295, 0.6662, 0.5295, 0.6662, 0.5295, 0.6662, 0.5295, 0.6662, 0.5295, 0.6662, 0.5295, 0.6662, 0.5295, 0.6662, 0.5295, 0.6662, 0.5295, 0.6662, 0.5295, 0.6662, 0.5295, 0.6662, 0.5295, 0.6662, 0.5295, 0.6662, 0.5295, 0.6662, 0.5295, 0.6662, 0.5295, 0.6662, 0.5295, 0.6662, 0.5295, 0.6662, 0.5295, 0.6662, 0.5295, 0.6662, 0.5295, 0.6662, 0.5295, 0.6662, 0.5295, 0.6662, 0.5295, 0.6662, 0.5295, 0.6662, 0.5295, 0.6662, 0.5295, 0.6662, 0.5295, 0.6662, 0.5295, 0.6662, 0.5295, 0.6662, 0.5295, 0.6662, 0.5295, 0.6662, 0.5295, 0.6662, 0.5295, 0.6662, 0.5295, 0.6662, 0.5295, 0.6662, 0.5295, 0.6662, 0.5295, 0.6662, 0.5295, 0.6662, 0.5295, 0.6662, 0.5295, 0.6662, 0.5295, 0.6662, 0.5295, 0.6662, 0.5295, 0.6662, 0.5295, 0.6662, 0.5295, 0.6662, 0.5295, 0.6662, 0.5295, 0.6662, 0.5295, 0.6662, 0.5295, 0.6662, 0.5295, 0.6662, 0.5295, 0.6662, 0.5295, 0.6662, 0.5295, 0.6662, 0.5295, 0.6662, 0.5295, 0.6662, 0.5295, 0.6662, 0.5295, 0.6662, 0.5295, 0.6662, 0.5295, 0.6662, 0.5295, 0.6662, 0.5295, 0.6662, 0.5295, 0.6662, 0.5295, 0.6662, 0.5295, 0.6662, 0.5295, 0.6662, 0.5295, 0.6662, 0.5295, 0.6662, 0.5295, 0.6662, 0.5295, 0.6662, 0.5295, 0.6662, 0.5295, 0.6662, 0.5295, 0.6662, 0.5295, 0.6662, 0.5295, 0.6662, 0.5295, 0.6662, 0.5295, 0.6662, 0.5295, 0.6662, 0.5295, 0.6662, 0.5295, 0.6662, 0.5295, 0.6662, 0.5295, 0.8033, 0.6853, 0.8138, 0.6853, 0.8138, 0.6853, 0.8033, 0.6853, 0.3338, 0.1374, 0.3338, 0.1374, 0.3338, 0.1374, 0.3338, 0.1374, 0.7295, 0.6853, 0.74, 0.6853, 0.74, 0.6853, 0.7295, 0.6853, 0.3338, 0.1374, 0.3338, 0.1374, 0.3338, 0.1374, 0.3338, 0.1374, 0.8138, 0.6853, 0.8244, 0.6853, 0.8244, 0.6853, 0.8138, 0.6853, 0.3338, 0.1374, 0.3338, 0.1374, 0.3338, 0.1374, 0.3338, 0.1374, 0.74, 0.6853, 0.7506, 0.6853, 0.7506, 0.6853, 0.74, 0.6853, 0.3338, 0.1374, 0.3338, 0.1374, 0.3338, 0.1374, 0.3338, 0.1374, 0.6662, 0.6853, 0.6768, 0.6853, 0.6768, 0.6853, 0.6662, 0.6853, 0.3338, 0.1374, 0.3338, 0.1374, 0.3338, 0.1374, 0.3338, 0.1374, 0.8244, 0.6853, 0.8349, 0.6853, 0.8349, 0.6853, 0.8244, 0.6853, 0.3338, 0.1374, 0.3338, 0.1374, 0.3338, 0.1374, 0.3338, 0.1374, 0.7506, 0.6853, 0.7611, 0.6853, 0.7611, 0.6853, 0.7506, 0.6853, 0.3338, 0.1374, 0.3338, 0.1374, 0.3338, 0.1374, 0.3338, 0.1374, 0.6768, 0.6853, 0.6873, 0.6853, 0.6873, 0.6853, 0.6768, 0.6853, 0.3338, 0.1374, 0.3338, 0.1374, 0.3338, 0.1374, 0.3338, 0.1374, 0.8349, 0.6853, 0.8455, 0.6853, 0.8455, 0.6853, 0.8349, 0.6853, 0.3338, 0.1374, 0.3338, 0.1374, 0.3338, 0.1374, 0.3338, 0.1374, 0.7611, 0.6853, 0.7717, 0.6853, 0.7717, 0.6853, 0.7611, 0.6853, 0.3338, 0.1374, 0.3338, 0.1374, 0.3338, 0.1374, 0.3338, 0.1374, 0.6873, 0.6853, 0.6978, 0.6853, 0.6978, 0.6853, 0.6873, 0.6853, 0.3338, 0.1374, 0.3338, 0.1374, 0.3338, 0.1374, 0.3338, 0.1374, 0.7717, 0.6853, 0.7822, 0.6853, 0.7822, 0.6853, 0.7717, 0.6853, 0.3338, 0.1374, 0.3338, 0.1374, 0.3338, 0.1374, 0.3338, 0.1374, 0.6978, 0.6853, 0.7084, 0.6853, 0.7084, 0.6853, 0.6978, 0.6853, 0.3338, 0.1374, 0.3338, 0.1374, 0.3338, 0.1374, 0.3338, 0.1374, 0.7822, 0.6853, 0.7927, 0.6853, 0.7927, 0.6853, 0.7822, 0.6853, 0.3338, 0.1374, 0.3338, 0.1374, 0.3338, 0.1374, 0.3338, 0.1374, 0.7084, 0.6853, 0.7189, 0.6853, 0.7189, 0.6853, 0.7084, 0.6853, 0.3338, 0.1374, 0.3338, 0.1374, 0.3338, 0.1374, 0.3338, 0.1374, 0.7927, 0.6853, 0.8033, 0.6853, 0.8033, 0.6853, 0.7927, 0.6853, 0.3338, 0.1374, 0.3338, 0.1374, 0.3338, 0.1374, 0.3338, 0.1374, 0.7189, 0.6853, 0.7295, 0.6853, 0.7295, 0.6853, 0.7189, 0.6853, 0.3338, 0.1374, 0.3338, 0.1374, 0.3338, 0.1374, 0.3338, 0.1374, 0.6873, 0.6853, 0.6978, 0.6853, 0.6978, 0.6853, 0.6873, 0.6853, 0.3338, 0.1374, 0.3338, 0.1374, 0.3338, 0.1374, 0.3338, 0.1374, 0.74, 0.6853, 0.7506, 0.6853, 0.7506, 0.6853, 0.74, 0.6853, 0.3338, 0.1374, 0.3338, 0.1374, 0.3338, 0.1374, 0.3338, 0.1374, 0.6662, 0.6853, 0.6768, 0.6853, 0.6768, 0.6853, 0.6662, 0.6853, 0.3338, 0.1374, 0.3338, 0.1374, 0.3338, 0.1374, 0.3338, 0.1374, 0.7189, 0.6853, 0.7295, 0.6853, 0.7295, 0.6853, 0.7189, 0.6853, 0.3338, 0.1374, 0.3338, 0.1374, 0.3338, 0.1374, 0.3338, 0.1374, 0.6978, 0.6853, 0.7084, 0.6853, 0.7084, 0.6853, 0.6978, 0.6853, 0.3338, 0.1374, 0.3338, 0.1374, 0.3338, 0.1374, 0.3338, 0.1374, 0.6768, 0.6853, 0.6873, 0.6853, 0.6873, 0.6853, 0.6768, 0.6853, 0.3338, 0.1374, 0.3338, 0.1374, 0.3338, 0.1374, 0.3338, 0.1374, 0.7295, 0.6853, 0.74, 0.6853, 0.74, 0.6853, 0.7295, 0.6853, 0.3338, 0.1374, 0.3338, 0.1374, 0.3338, 0.1374, 0.3338, 0.1374, 0.7084, 0.6853, 0.7189, 0.6853, 0.7189, 0.6853, 0.7084, 0.6853, 0.3338, 0.1374, 0.3338, 0.1374, 0.3338, 0.1374, 0.3338, 0.1374, 0.3338, 0.1374, 0.3338, 0.1374, 0.3338, 0.1374, 0.3338, 0.1374, 0.3338, 0.1374, 0.3338, 0.1374, 0.3338, 0.1374, 0.3338, 0.1374, 0.3338, 0.1374, 0.3338, 0.1374, 0.3338, 0.1374, 0.3338, 0.1374, 0.3338, 0.1374, 0.3338, 0.1374, 0.3338, 0.1374, 0.3338, 0.1374, 0.3338, 0.1374, 0.3338, 0.1374, 0.3338, 0.1374, 0.3338, 0.1374, 0.3338, 0.1374, 0.3338, 0.1374, 0.3338, 0.1374, 0.3338, 0.1374, 0.3338, 0.1374, 0.3338, 0.1374, 0.3338, 0.1374, 0.3338, 0.1374, 0.3338, 0.1374, 0.3338, 0.1374, 0.3338, 0.1374, 0.3338, 0.1374, 0.3338, 0.1374, 0.3338, 0.1374, 0.3338, 0.1374, 0.3338, 0.1374, 0.3338, 0.1374, 0.3338, 0.1374, 0.3338, 0.1374, 0.3338, 0.1374, 0.3338, 0.1374, 0.3338, 0.1374, 0.3338, 0.1374, 0.3338, 0.1374, 0.3338, 0.1374, 0.3338, 0.1374, 0.3338, 0.1374, 0.3338, 0.1374, 0.3338, 0.1374, 0.3338, 0.1374, 0.3338, 0.1374, 0.3338, 0.1374, 0.3338, 0.1374, 0.3338, 0.1374, 0.3338, 0.1374, 0.3338, 0.1374, 0.3338, 0.1374, 0.3338, 0.1374, 0.3338, 0.1374, 0.3338, 0.1374, 0.3338, 0.1374, 0.3338, 0.1374, 0.3338, 0.1374, 0.3338, 0.1374, 0.3338, 0.1374, 0.3338, 0.1374, 0.3338, 0.1374, 0.3338, 0.1374, 0.3338, 0.1374, 0.3338, 0.1374, 0.3338, 0.1374, 0.3338, 0.1374, 0.3338, 0.1374, 0.3338, 0.1374, 0.3338, 0.1374, 0.3338, 0.1374, 0.3338, 0.1374, 0.3338, 0.1374, 0.3338, 0.1374, 0.3338, 0.1374, 0.3338, 0.1374, 0.3338, 0.1374, 0.3338, 0.1374, 0.3338, 0.1374, 0.3338, 0.1374, 0.3338, 0.1374, 0.3338, 0.1374, 0.3338, 0.1374, 0.3338, 0.1374, 0.3338, 0.1374, 0.3338, 0.1374, 0.3338, 0.1374, 0.3338, 0.1374, 0.3338, 0.1374, 0.3338, 0.1374, 0.3338, 0.1374, 0.3338, 0.1374, 0.3338, 0.1374, 0.3338, 0.1374, 0.3338, 0.1374, 0.3338, 0.1374, 0.3338, 0.1374, 0.3338, 0.1374, 0.3338, 0.1374, 0.3338, 0.1374, 0.3338, 0.1374, 0.3338, 0.1374, 0.3338, 0.1374, 0.3338, 0.1374, 0.3338, 0.1374, 0.3338, 0.1374, 0.3338, 0.1374, 0.3338, 0.1374, 0.3338, 0.1374, 0.3338, 0.1374, 0.3338, 0.1374, 0.3338, 0.1374, 0.3338, 0.1374, 0.3338, 0.1374, 0.3338, 0.1374, 0.3338, 0.1374, 0.3338, 0.1374, 0.3338, 0.1374, 0.3338, 0.1374, 0.3338, 0.1374, 0.3338, 0.1374, 0.3338, 0.1374, 0.3338, 0.1374, 0.3338, 0.1374, 0.3338, 0.1374, 0.3338, 0.1374, 0.3338, 0.1374, 0.3338, 0.1374, 0.3338, 0.1374, 0.3338, 0.1374, 0.3338, 0.1374, 0.7927, 0.6853, 0.8033, 0.6853, 0.8033, 0.6853, 0.7927, 0.6853, 0.3338, 0.1374, 0.3338, 0.1374, 0.3338, 0.1374, 0.3338, 0.1374, 0.7717, 0.6853, 0.7822, 0.6853, 0.7822, 0.6853, 0.7717, 0.6853, 0.3338, 0.1374, 0.3338, 0.1374, 0.3338, 0.1374, 0.3338, 0.1374, 0.8244, 0.6853, 0.8349, 0.6853, 0.8349, 0.6853, 0.8244, 0.6853, 0.3338, 0.1374, 0.3338, 0.1374, 0.3338, 0.1374, 0.3338, 0.1374, 0.8033, 0.6853, 0.8138, 0.6853, 0.8138, 0.6853, 0.8033, 0.6853, 0.3338, 0.1374, 0.3338, 0.1374, 0.3338, 0.1374, 0.3338, 0.1374, 0.7822, 0.6853, 0.7927, 0.6853, 0.7927, 0.6853, 0.7822, 0.6853, 0.3338, 0.1374, 0.3338, 0.1374, 0.3338, 0.1374, 0.3338, 0.1374, 0.7611, 0.6853, 0.7717, 0.6853, 0.7717, 0.6853, 0.7611, 0.6853, 0.3338, 0.1374, 0.3338, 0.1374, 0.3338, 0.1374, 0.3338, 0.1374, 0.8138, 0.6853, 0.8244, 0.6853, 0.8244, 0.6853, 0.8138, 0.6853, 0.3338, 0.1374, 0.3338, 0.1374, 0.3338, 0.1374, 0.3338, 0.1374, 0.3338, 0.1374, 0.3338, 0.1374, 0.3338, 0.1374, 0.3338, 0.1374, 0.8349, 0.6853, 0.6662, 0.6853, 0.6662, 0.6853, 0.8349, 0.6853, 0.3338, 0.1374, 0.3338, 0.1374, 0.3338, 0.1374, 0.3338, 0.1374, 0.7611, 0.6853, 0.7611, 0.6853, 0.7506, 0.6853, 0.7506, 0.6853, 0.3338, 0.1374, 0.3338, 0.1374, 0.3338, 0.1374, 0.3338, 0.1374, 0.3338, 0.1374, 0.3338, 0.1374, 0.3338, 0.1374, 0.3338, 0.1374, 0.3338, 0.1374, 0.3338, 0.1374, 0.3338, 0.1374, 0.3338, 0.1374, 0.3338, 0.1374, 0.3338, 0.1374, 0.3338, 0.1374, 0.3338, 0.1374, 0.3338, 0.1374, 0.3338, 0.1374, 0.3338, 0.1374, 0.3338, 0.1374, 0.3338, 0.1374, 0.3338, 0.1374, 0.3338, 0.1374, 0.3338, 0.1374, 0.3338, 0.1374, 0.3338, 0.1374, 0.3338, 0.1374, 0.3338, 0.1374, 0.3338, 0.1374, 0.3338, 0.1374, 0.3338, 0.1374, 0.3338, 0.1374, 0.3338, 0.1374, 0.3338, 0.1374, 0.3338, 0.1374, 0.3338, 0.1374, 0.3338, 0.1374, 0.3338, 0.1374, 0.3338, 0.1374, 0.3338, 0.1374, 0.3338, 0.1374, 0.3338, 0.1374, 0.3338, 0.1374, 0.3338, 0.1374, 0.3338, 0.1374, 0.3338, 0.1374, 0.3338, 0.1374, 0.3338, 0.1374, 0.3338, 0.1374, 0.3338, 0.1374, 0.3338, 0.1374, 0.3338, 0.1374, 0.3338, 0.1374, 0.3338, 0.1374, 0.3338, 0.1374, 0.3338, 0.1374, 0.3338, 0.1374, 0.3338, 0.1374, 0.3338, 0.1374, 0.3338, 0.1374, 0.3338, 0.1374, 0.3338, 0.1374, 0.3338, 0.1374, 0.3338, 0.1374, 0.3338, 0.1374, 0.3338, 0.1374, 0.3338, 0.1374, 0.3338, 0.1374, 0.3338, 0.1374, 0.3338, 0.1374, 0.3338, 0.1374, 0.3338, 0.1374, 0.3338, 0.1374, 0.3338, 0.1374, 0.3338, 0.1374, 0.3338, 0.1374, 0.3338, 0.1374, 0.3338, 0.1374, 0.3338, 0.1374, 0.3338, 0.1374, 0.3338, 0.1374, 0.3338, 0.1374, 0.3338, 0.1374, 0.3338, 0.1374, 0.3338, 0.1374, 0.3338, 0.1374, 0.3338, 0.1374, 0.3338, 0.1374, 0.3338, 0.1374, 0.3338, 0.1374, 0.3338, 0.1374, 0.3338, 0.1374, 0.3338, 0.1374, 0.3338, 0.1374, 0.3338, 0.1374, 0.3338, 0.1374, 0.3338, 0.1374, 0.3338, 0.1374, 0.3338, 0.1374, 0.3338, 0.1374, 0.3338, 0.1374, 0.3338, 0.1374, 0.3338, 0.1374, 0.3338, 0.1374, 0.3338, 0.1374, 0.3338, 0.1374, 0.3338, 0.1374, 0.3338, 0.1374, 0.3338, 0.1374, 0.3338, 0.1374, 0.3338, 0.1374, 0.3338, 0.1374, 0.3338, 0.1374, 0.3338, 0.1374, 0.3338, 0.1374, 0.3338, 0.1374, 0.3338, 0.1374, 0.3338, 0.1374, 0.3338, 0.1374, 0.3338, 0.1374, 0.3338, 0.1374, 0.3338, 0.1374, 0.3338, 0.1374, 0.3338, 0.1374, 0.3338, 0.1374, 0.3338, 0.1374, 0.3338, 0.1374, 0.3338, 0.1374, 0.3338, 0.1374, 0.3338, 0.1374, 0.3338, 0.1374, 0.3338, 0.1374, 0.3338, 0.1374, 0.3338, 0.1374, 0.3338, 0.1374, 0.3338, 0.1374, 0.6662, 0.5295, 0.6662, 0.5295, 0.6662, 0.5295, 0.6662, 0.5295, 0.3338, 0.1374, 0.3338, 0.1374, 0.3338, 0.1374, 0.3338, 0.1374, 0.6662, 0.5295, 0.6662, 0.5295, 0.6662, 0.5295, 0.6662, 0.5295, 0.3338, 0.1374, 0.3338, 0.1374, 0.3338, 0.1374, 0.3338, 0.1374, 0.6662, 0.5295, 0.6662, 0.5295, 0.6662, 0.5295, 0.6662, 0.5295, 0.6662, 0.5295, 0.6662, 0.5295, 0.6662, 0.5295, 0.6662, 0.5295, 0.3338, 0.1374, 0.3338, 0.1374, 0.3338, 0.1374, 0.3338, 0.1374, 0.6662, 0.5295, 0.6662, 0.5295, 0.6662, 0.5295, 0.6662, 0.5295, 0.6662, 0.5295, 0.6662, 0.5295, 0.6662, 0.5295, 0.6662, 0.5295, 0.3338, 0.1374, 0.3338, 0.1374, 0.3338, 0.1374, 0.3338, 0.1374, 0.6662, 0.5295, 0.6662, 0.5295, 0.6662, 0.5295, 0.6662, 0.5295, 0.6662, 0.5295, 0.6662, 0.5295, 0.6662, 0.5295, 0.6662, 0.5295, 0.3338, 0.1374, 0.3338, 0.1374, 0.3338, 0.1374, 0.3338, 0.1374, 0.6662, 0.5295, 0.6662, 0.5295, 0.6662, 0.5295, 0.6662, 0.5295, 0.6662, 0.5295, 0.6662, 0.5295, 0.6662, 0.5295, 0.6662, 0.5295, 0.3338, 0.1374, 0.3338, 0.1374, 0.3338, 0.1374, 0.3338, 0.1374, 0.3338, 0.1374, 0.3338, 0.1374, 0.3338, 0.1374, 0.3338, 0.1374, 0.3338, 0.1374, 0.3338, 0.1374, 0.3338, 0.1374, 0.3338, 0.1374, 0.6662, 0.5295, 0.6662, 0.5295, 0.6662, 0.5295, 0.6662, 0.5295, 0.3338, 0.1374, 0.3338, 0.1374, 0.3338, 0.1374, 0.3338, 0.1374, 0.6662, 0.5295, 0.6662, 0.5295, 0.6662, 0.5295, 0.6662, 0.5295, 0.3338, 0.1374, 0.3338, 0.1374, 0.3338, 0.1374, 0.3338, 0.1374, 0.3338, 0.1374, 0.3338, 0.1374, 0.3338, 0.1374, 0.3338, 0.1374, 0.6662, 0.5295, 0.6662, 0.5295, 0.6662, 0.5295, 0.6662, 0.5295, 0.3338, 0.1374, 0.3338, 0.1374, 0.3338, 0.1374, 0.3338, 0.1374, 0.3338, 0.1374, 0.3338, 0.1374, 0.3338, 0.1374, 0.3338, 0.1374, 0.6662, 0.5295, 0.6662, 0.5295, 0.6662, 0.5295, 0.6662, 0.5295, 0.3338, 0.1374, 0.3338, 0.1374, 0.3338, 0.1374, 0.3338, 0.1374, 0.3338, 0.1374, 0.3338, 0.1374, 0.3338, 0.1374, 0.3338, 0.1374, 0.6662, 0.5295, 0.6662, 0.5295, 0.6662, 0.5295, 0.6662, 0.5295, 0.3338, 0.1374, 0.3338, 0.1374, 0.3338, 0.1374, 0.3338, 0.1374, 0.3338, 0.1374, 0.3338, 0.1374, 0.3338, 0.1374, 0.3338, 0.1374, 0.6662, 0.5295, 0.6662, 0.5295, 0.6662, 0.5295, 0.6662, 0.5295, 0.3338, 0.1374, 0.3338, 0.1374, 0.3338, 0.1374, 0.3338, 0.1374, 0.3338, 0.1374, 0.3338, 0.1374, 0.3338, 0.1374, 0.3338, 0.1374, 0.3338, 0.1374, 0.3338, 0.1374, 0.3338, 0.1374, 0.3338, 0.1374, 0.3338, 0.1374, 0.3338, 0.1374, 0.3338, 0.1374, 0.3338, 0.1374, 0.3338, 0.1374, 0.3338, 0.1374, 0.3338, 0.1374, 0.3338, 0.1374, 0.3338, 0.1374, 0.3338, 0.1374, 0.3338, 0.1374, 0.3338, 0.1374, 0.3338, 0.1374, 0.3338, 0.1374, 0.3338, 0.1374, 0.3338, 0.1374, 0.3338, 0.1374, 0.3338, 0.1374, 0.3338, 0.1374, 0.3338, 0.1374, 0.3338, 0.1374, 0.3338, 0.1374, 0.3338, 0.1374, 0.3338, 0.1374, 0.3338, 0.1374, 0.3338, 0.1374, 0.3338, 0.1374, 0.3338, 0.1374, 0.3338, 0.1374, 0.3338, 0.1374, 0.3338, 0.1374, 0.3338, 0.1374, 0.3338, 0.1374, 0.3338, 0.1374, 0.3338, 0.1374, 0.3338, 0.1374, 0.3338, 0.1374, 0.3338, 0.1374, 0.3338, 0.1374, 0.3338, 0.1374, 0.3338, 0.1374, 0.3338, 0.1374, 0.3338, 0.1374, 0.3338, 0.1374, 0.3338, 0.1374, 0.3338, 0.1374, 0.3338, 0.1374, 0.3338, 0.1374, 0.3338, 0.1374, 0.3338, 0.1374, 0.3338, 0.1374, 0.3338, 0.1374, 0.3338, 0.1374, 0.3338, 0.1374, 0.3338, 0.1374, 0.3338, 0.1374, 0.3338, 0.1374, 0.3338, 0.1374, 0.3338, 0.1374, 0.3338, 0.1374, 0.3338, 0.1374, 0.3338, 0.1374, 0.3338, 0.1374, 0.3338, 0.1374, 0.6662, 0.5295, 0.6662, 0.5295, 0.6662, 0.5295, 0.6662, 0.5295, 0.3338, 0.1374, 0.3338, 0.1374, 0.3338, 0.1374, 0.3338, 0.1374, 0.6662, 0.5295, 0.6662, 0.5295, 0.6662, 0.5295, 0.6662, 0.5295, 0.3338, 0.1374, 0.3338, 0.1374, 0.3338, 0.1374, 0.3338, 0.1374, 0.6662, 0.5295, 0.6662, 0.5295, 0.6662, 0.5295, 0.6662, 0.5295, 0.3338, 0.1374, 0.3338, 0.1374, 0.3338, 0.1374, 0.3338, 0.1374, 0.6662, 0.5295, 0.6662, 0.5295, 0.6662, 0.5295, 0.6662, 0.5295, 0.3338, 0.1374, 0.3338, 0.1374, 0.3338, 0.1374, 0.3338, 0.1374, 0.3338, 0.1374, 0.3338, 0.1374, 0.3338, 0.1374, 0.3338, 0.1374, 0.6662, 0.5295, 0.6662, 0.5295, 0.6662, 0.5295, 0.6662, 0.5295, 0.3338, 0.1374, 0.3338, 0.1374, 0.3338, 0.1374, 0.3338, 0.1374, 0.3338, 0.1374, 0.3338, 0.1374, 0.3338, 0.1374, 0.3338, 0.1374, 0.6662, 0.5295, 0.6662, 0.5295, 0.6662, 0.5295, 0.6662, 0.5295, 0.3338, 0.1374, 0.3338, 0.1374, 0.3338, 0.1374, 0.3338, 0.1374, 0.3338, 0.1374, 0.3338, 0.1374, 0.3338, 0.1374, 0.3338, 0.1374, 0.6662, 0.5295, 0.6662, 0.5295, 0.6662, 0.5295, 0.6662, 0.5295])
me_cylinder.materials.append(mat_material)
me_cylinder.update()

# ---- objects
ob_cylinder = bpy.data.objects.new('Cylinder', me_cylinder)

# ---- transforms, parenting, visibility, modifiers, constraints
ob_cylinder.location = (0.0, 0.0, 0.0)

# ---- collection membership
col_collection.objects.link(ob_cylinder)

# ---- scene / render settings (as saved in the file)
scene.frame_start = 1; scene.frame_end = 250; scene.frame_set(1)
scene.render.engine = 'BLENDER_EEVEE_NEXT'
scene.cycles.sampling_pattern = 'TABULATED_SOBOL'
scene.view_settings.view_transform = 'Filmic'
bpy.context.view_layer.update()

# ---- added for rendering (the .blend has no active camera and no usable light): camera, sun
cam_auto = bpy.data.cameras.new('AutoCamera')
cam_auto.lens = 50.0
cam_auto.sensor_width = 36.0
cam_auto.clip_end = 1000.0
ob_auto_camera = bpy.data.objects.new('AutoCamera', cam_auto)
scene.collection.objects.link(ob_auto_camera)
ob_auto_camera.location = (4.26745, -5.10941, 3.71618)
ob_auto_camera.rotation_euler = (1.09748, -7.21219e-08, 0.694738)
scene.camera = ob_auto_camera
light_auto_sun = bpy.data.lights.new('AutoSun', 'SUN')
light_auto_sun.energy = 3.0
light_auto_sun.angle = 0.0523599
ob_auto_sun = bpy.data.objects.new('AutoSun', light_auto_sun)
scene.collection.objects.link(ob_auto_sun)
ob_auto_sun.rotation_euler = (0.872665, 0.174533, 0.523599)
bpy.context.view_layer.update()

